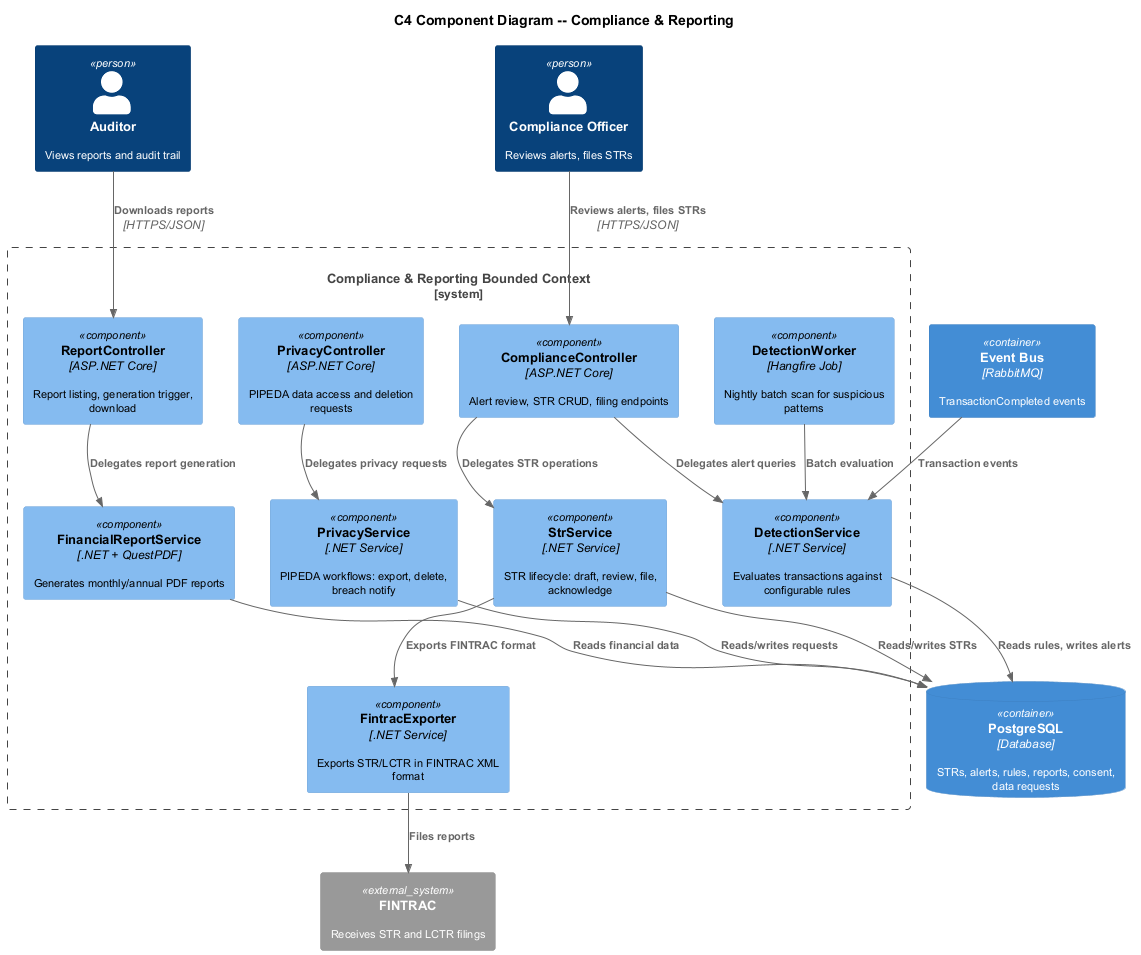

The diagram above was rendered by PlantUML. Its source (embedded in the PNG):
@startuml c4-component-compliance
!include <C4/C4_Component>

title C4 Component Diagram -- Compliance & Reporting

skinparam defaultFontSize 11
skinparam shadowing false

Person(compOfficer, "Compliance Officer", "Reviews alerts, files STRs")
Person(auditor, "Auditor", "Views reports and audit trail")

System_Boundary(compliance, "Compliance & Reporting Bounded Context") {
  Component(compCtrl, "ComplianceController", "ASP.NET Core", "Alert review, STR CRUD, filing endpoints")
  Component(reportCtrl, "ReportController", "ASP.NET Core", "Report listing, generation trigger, download")
  Component(privacyCtrl, "PrivacyController", "ASP.NET Core", "PIPEDA data access and deletion requests")
  Component(detectionSvc, "DetectionService", ".NET Service", "Evaluates transactions against configurable rules")
  Component(strSvc, "StrService", ".NET Service", "STR lifecycle: draft, review, file, acknowledge")
  Component(reportSvc, "FinancialReportService", ".NET + QuestPDF", "Generates monthly/annual PDF reports")
  Component(privacySvc, "PrivacyService", ".NET Service", "PIPEDA workflows: export, delete, breach notify")
  Component(exporter, "FintracExporter", ".NET Service", "Exports STR/LCTR in FINTRAC XML format")
  Component(detectionWorker, "DetectionWorker", "Hangfire Job", "Nightly batch scan for suspicious patterns")
}

ContainerDb(postgres, "PostgreSQL", "Database", "STRs, alerts, rules, reports, consent, data requests")
Container(eventBus, "Event Bus", "RabbitMQ", "TransactionCompleted events")
System_Ext(fintrac, "FINTRAC", "Receives STR and LCTR filings")

Rel(compOfficer, compCtrl, "Reviews alerts, files STRs", "HTTPS/JSON")
Rel(auditor, reportCtrl, "Downloads reports", "HTTPS/JSON")
Rel(compCtrl, detectionSvc, "Delegates alert queries")
Rel(compCtrl, strSvc, "Delegates STR operations")
Rel(reportCtrl, reportSvc, "Delegates report generation")
Rel(privacyCtrl, privacySvc, "Delegates privacy requests")
Rel(eventBus, detectionSvc, "Transaction events")
Rel(detectionWorker, detectionSvc, "Batch evaluation")
Rel(strSvc, exporter, "Exports FINTRAC format")
Rel(exporter, fintrac, "Files reports")
Rel(detectionSvc, postgres, "Reads rules, writes alerts")
Rel(strSvc, postgres, "Reads/writes STRs")
Rel(reportSvc, postgres, "Reads financial data")
Rel(privacySvc, postgres, "Reads/writes requests")

@enduml